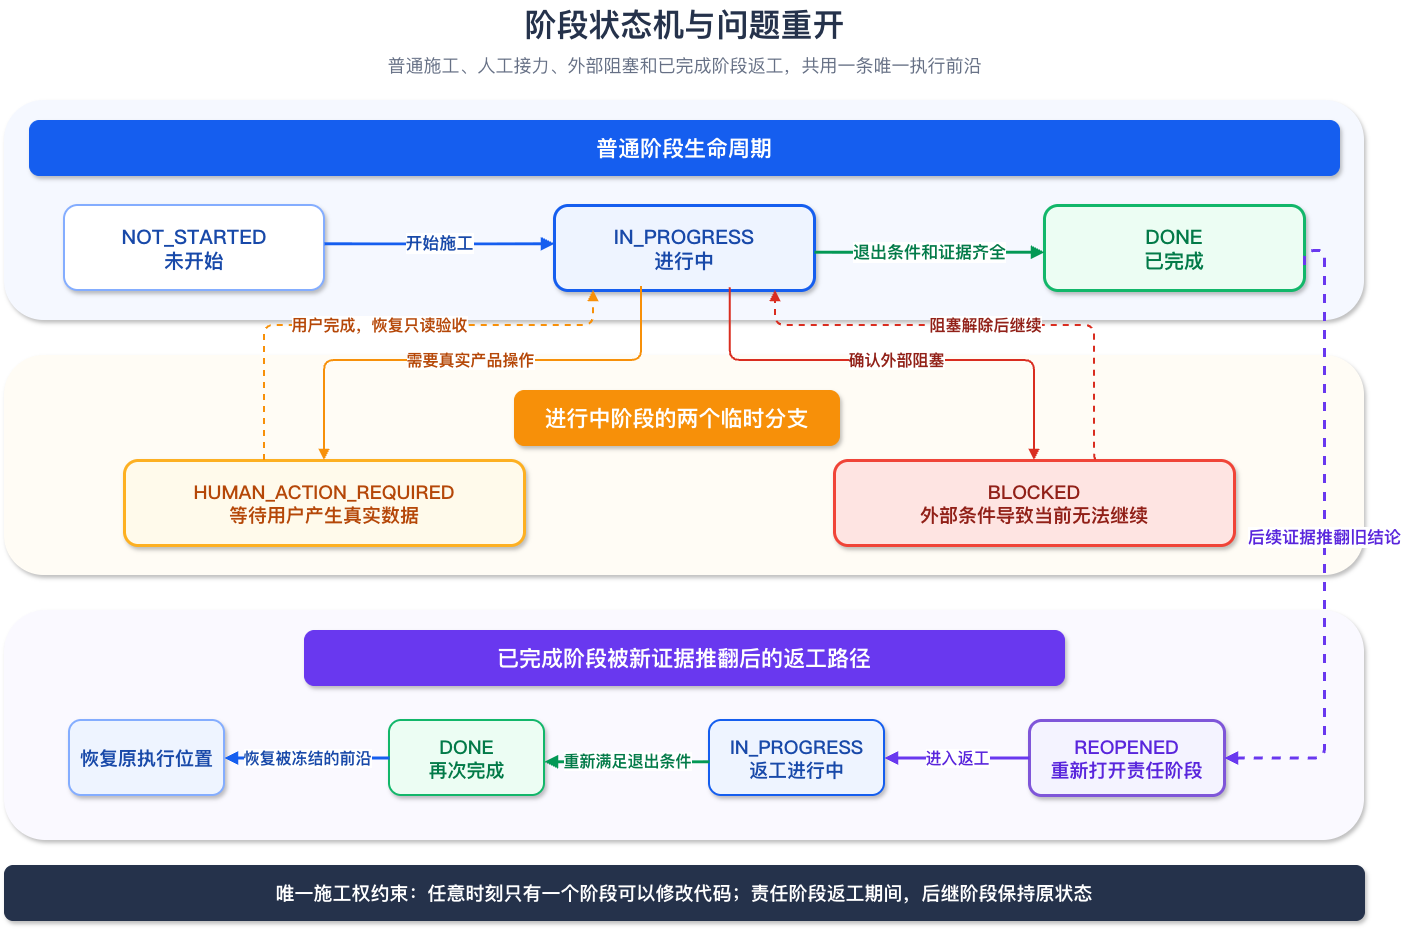

The diagram above was exported from draw.io. Its source (the exported page's mxGraphModel, read from the mxfile embedded in the PNG):
<mxGraphModel dx="1768" dy="984" grid="1" gridSize="10" guides="1" tooltips="1" connect="1" arrows="1" fold="1" page="1" pageScale="1" pageWidth="1440" pageHeight="950" background="#FFFFFF" math="0" shadow="0">
  <root>
    <mxCell id="0" />
    <mxCell id="1" parent="0" />
    <mxCell id="title" parent="1" style="text;html=1;align=center;verticalAlign=middle;fontFamily=PingFang SC;fontSize=32;fontStyle=1;fontColor=#25324B;" value="阶段状态机与问题重开" vertex="1">
      <mxGeometry height="50" width="1360" x="40" y="20" as="geometry" />
    </mxCell>
    <mxCell id="subtitle" parent="1" style="text;html=1;align=center;verticalAlign=middle;fontFamily=PingFang SC;fontSize=18;fontColor=#667085;" value="普通施工、人工接力、外部阻塞和已完成阶段返工，共用一条唯一执行前沿" vertex="1">
      <mxGeometry height="30" width="1360" x="40" y="70" as="geometry" />
    </mxCell>
    <mxCell id="normal-panel" parent="1" style="rounded=1;arcSize=18;whiteSpace=wrap;html=1;container=1;pointerEvents=0;fillColor=#F5F8FF;strokeColor=none;strokeWidth=2;shadow=1;" value="" vertex="1">
      <mxGeometry height="220" width="1360" x="40" y="120" as="geometry" />
    </mxCell>
    <mxCell id="normal-head" parent="normal-panel" style="rounded=1;arcSize=18;whiteSpace=wrap;html=1;fillColor=#155EEF;strokeColor=#155EEF;fontColor=#FFFFFF;fontFamily=PingFang SC;fontSize=22;fontStyle=1;align=center;verticalAlign=middle;shadow=1;" value="普通阶段生命周期" vertex="1">
      <mxGeometry height="55" width="1310" x="25" y="20" as="geometry" />
    </mxCell>
    <mxCell id="not-started" parent="normal-panel" style="rounded=1;arcSize=16;whiteSpace=wrap;html=1;fillColor=#FFFFFF;strokeColor=#84ADFF;strokeWidth=2;fontColor=#1849A9;fontFamily=PingFang SC;fontSize=20;fontStyle=1;align=center;verticalAlign=middle;shadow=1;" value="NOT_STARTED&#10;未开始" vertex="1">
      <mxGeometry height="85" width="260" x="60" y="105" as="geometry" />
    </mxCell>
    <mxCell id="in-progress" parent="normal-panel" style="rounded=1;arcSize=16;whiteSpace=wrap;html=1;fillColor=#EEF4FF;strokeColor=#155EEF;strokeWidth=3;fontColor=#1849A9;fontFamily=PingFang SC;fontSize=20;fontStyle=1;align=center;verticalAlign=middle;shadow=1;" value="IN_PROGRESS&#10;进行中" vertex="1">
      <mxGeometry height="85" width="260" x="550" y="105" as="geometry" />
    </mxCell>
    <mxCell id="done" parent="normal-panel" style="rounded=1;arcSize=16;whiteSpace=wrap;html=1;fillColor=#ECFDF3;strokeColor=#12B76A;strokeWidth=3;fontColor=#027A48;fontFamily=PingFang SC;fontSize=20;fontStyle=1;align=center;verticalAlign=middle;shadow=1;" value="DONE&#10;已完成" vertex="1">
      <mxGeometry height="85" width="260" x="1040" y="105" as="geometry" />
    </mxCell>
    <mxCell id="ne1" edge="1" parent="normal-panel" source="not-started" style="edgeStyle=orthogonalEdgeStyle;rounded=1;orthogonalLoop=1;jettySize=auto;html=1;strokeColor=#155EEF;strokeWidth=3;endArrow=block;endFill=1;labelBackgroundColor=#FFFFFF;fontColor=#1849A9;fontFamily=PingFang SC;fontSize=17;fontStyle=1;exitX=1;exitY=0.45;entryX=0;entryY=0.45;" target="in-progress" value="开始施工">
      <mxGeometry relative="1" as="geometry" />
    </mxCell>
    <mxCell id="ne2" edge="1" parent="normal-panel" source="in-progress" style="edgeStyle=orthogonalEdgeStyle;rounded=1;orthogonalLoop=1;jettySize=auto;html=1;strokeColor=#039855;strokeWidth=3;endArrow=block;endFill=1;labelBackgroundColor=#FFFFFF;fontColor=#027A48;fontFamily=PingFang SC;fontSize=17;fontStyle=1;exitX=1;exitY=0.55;entryX=0;entryY=0.55;" target="done" value="退出条件和证据齐全">
      <mxGeometry relative="1" as="geometry" />
    </mxCell>
    <mxCell id="branch-panel" parent="1" style="rounded=1;arcSize=18;whiteSpace=wrap;html=1;container=1;pointerEvents=0;fillColor=#FFFCF5;strokeColor=none;strokeWidth=2;shadow=1;" value="" vertex="1">
      <mxGeometry height="220" width="1360" x="40" y="375" as="geometry" />
    </mxCell>
    <mxCell id="branch-head" parent="branch-panel" style="rounded=1;arcSize=18;whiteSpace=wrap;html=1;fillColor=#F79009;strokeColor=#F79009;fontColor=#FFFFFF;fontFamily=PingFang SC;fontSize=22;fontStyle=1;align=center;verticalAlign=middle;shadow=1;" value="进行中阶段的两个临时分支" vertex="1">
      <mxGeometry height="55" width="325" x="510" y="35" as="geometry" />
    </mxCell>
    <mxCell id="human" parent="branch-panel" style="rounded=1;arcSize=16;whiteSpace=wrap;html=1;fillColor=#FFFAEB;strokeColor=#FDB022;strokeWidth=3;fontColor=#B54708;fontFamily=PingFang SC;fontSize=19;fontStyle=1;align=center;verticalAlign=middle;shadow=1;" value="HUMAN_ACTION_REQUIRED&#10;等待用户产生真实数据" vertex="1">
      <mxGeometry height="85" width="400" x="120" y="105" as="geometry" />
    </mxCell>
    <mxCell id="blocked" parent="branch-panel" style="rounded=1;arcSize=16;whiteSpace=wrap;html=1;fillColor=#FEE4E2;strokeColor=#F04438;strokeWidth=3;fontColor=#912018;fontFamily=PingFang SC;fontSize=19;fontStyle=1;align=center;verticalAlign=middle;shadow=1;" value="BLOCKED&#10;外部条件导致当前无法继续" vertex="1">
      <mxGeometry height="85" width="400" x="830" y="105" as="geometry" />
    </mxCell>
    <mxCell id="to-human" edge="1" parent="1" source="in-progress" style="edgeStyle=orthogonalEdgeStyle;rounded=1;orthogonalLoop=1;jettySize=auto;html=1;strokeColor=#F79009;strokeWidth=2;endArrow=block;endFill=1;labelBackgroundColor=#FFFFFF;fontColor=#B54708;fontFamily=PingFang SC;fontSize=16;fontStyle=1;exitX=0.335;exitY=0.953;entryX=0.5;entryY=0;exitDx=0;exitDy=0;exitPerimeter=0;" target="human" value="需要真实产品操作">
      <mxGeometry relative="1" as="geometry">
        <Array as="points">
          <mxPoint x="677.12" y="380" />
          <mxPoint x="360" y="380" />
        </Array>
      </mxGeometry>
    </mxCell>
    <mxCell id="from-human" edge="1" parent="1" source="human" style="edgeStyle=orthogonalEdgeStyle;rounded=1;orthogonalLoop=1;jettySize=auto;html=1;strokeColor=#F79009;strokeWidth=2;dashed=1;endArrow=block;endFill=1;labelBackgroundColor=#FFFFFF;fontColor=#B54708;fontFamily=PingFang SC;fontSize=16;fontStyle=1;exitX=0.35;exitY=0;entryX=0.15;entryY=1;" target="in-progress" value="用户完成，恢复只读验收">
      <mxGeometry relative="1" as="geometry">
        <Array as="points">
          <mxPoint x="300" y="345" />
          <mxPoint x="629" y="345" />
        </Array>
      </mxGeometry>
    </mxCell>
    <mxCell id="to-blocked" edge="1" parent="1" source="in-progress" style="edgeStyle=orthogonalEdgeStyle;rounded=1;orthogonalLoop=1;jettySize=auto;html=1;strokeColor=#D92D20;strokeWidth=2;endArrow=block;endFill=1;labelBackgroundColor=#FFFFFF;fontColor=#912018;fontFamily=PingFang SC;fontSize=16;fontStyle=1;exitX=0.676;exitY=0.968;entryX=0.5;entryY=0;exitDx=0;exitDy=0;exitPerimeter=0;entryDx=0;entryDy=0;" target="blocked" value="确认外部阻塞">
      <mxGeometry relative="1" as="geometry">
        <Array as="points">
          <mxPoint x="765.75" y="380" />
          <mxPoint x="1070" y="380" />
        </Array>
      </mxGeometry>
    </mxCell>
    <mxCell id="from-blocked" edge="1" parent="1" source="blocked" style="edgeStyle=orthogonalEdgeStyle;rounded=1;orthogonalLoop=1;jettySize=auto;html=1;strokeColor=#D92D20;strokeWidth=2;dashed=1;endArrow=block;endFill=1;labelBackgroundColor=#FFFFFF;fontColor=#912018;fontFamily=PingFang SC;fontSize=16;fontStyle=1;exitX=0.655;exitY=-0.018;entryX=0.85;entryY=1;exitDx=0;exitDy=0;exitPerimeter=0;" target="in-progress" value="阻塞解除后继续">
      <mxGeometry relative="1" as="geometry">
        <Array as="points">
          <mxPoint x="1130" y="478.5" />
          <mxPoint x="1130" y="345" />
          <mxPoint x="811" y="345" />
        </Array>
      </mxGeometry>
    </mxCell>
    <mxCell id="reopen-panel" parent="1" style="rounded=1;arcSize=18;whiteSpace=wrap;html=1;container=1;pointerEvents=0;fillColor=#FAF9FF;strokeColor=none;strokeWidth=2;shadow=1;" value="" vertex="1">
      <mxGeometry height="230" width="1360" x="40" y="630" as="geometry" />
    </mxCell>
    <mxCell id="reopen-head" parent="reopen-panel" style="rounded=1;arcSize=18;whiteSpace=wrap;html=1;fillColor=#6938EF;strokeColor=#6938EF;fontColor=#FFFFFF;fontFamily=PingFang SC;fontSize=22;fontStyle=1;align=center;verticalAlign=middle;shadow=1;" value="已完成阶段被新证据推翻后的返工路径" vertex="1">
      <mxGeometry height="55" width="760" x="300" y="20" as="geometry" />
    </mxCell>
    <mxCell id="restore" parent="reopen-panel" style="rounded=1;arcSize=16;whiteSpace=wrap;html=1;fillColor=#EEF4FF;strokeColor=#84ADFF;strokeWidth=2;fontColor=#1849A9;fontFamily=PingFang SC;fontSize=19;fontStyle=1;align=center;verticalAlign=middle;shadow=1;" value="恢复原执行位置" vertex="1">
      <mxGeometry height="75" width="155" x="65" y="110" as="geometry" />
    </mxCell>
    <mxCell id="redone" parent="reopen-panel" style="rounded=1;arcSize=16;whiteSpace=wrap;html=1;fillColor=#ECFDF3;strokeColor=#12B76A;strokeWidth=2;fontColor=#027A48;fontFamily=PingFang SC;fontSize=19;fontStyle=1;align=center;verticalAlign=middle;shadow=1;" value="DONE&#10;再次完成" vertex="1">
      <mxGeometry height="75" width="155" x="385" y="110" as="geometry" />
    </mxCell>
    <mxCell id="rework" parent="reopen-panel" style="rounded=1;arcSize=16;whiteSpace=wrap;html=1;fillColor=#EEF4FF;strokeColor=#155EEF;strokeWidth=2;fontColor=#1849A9;fontFamily=PingFang SC;fontSize=19;fontStyle=1;align=center;verticalAlign=middle;shadow=1;" value="IN_PROGRESS&#10;返工进行中" vertex="1">
      <mxGeometry height="75" width="175" x="705" y="110" as="geometry" />
    </mxCell>
    <mxCell id="reopened" parent="reopen-panel" style="rounded=1;arcSize=16;whiteSpace=wrap;html=1;fillColor=#F4F3FF;strokeColor=#7F56D9;strokeWidth=3;fontColor=#5925DC;fontFamily=PingFang SC;fontSize=19;fontStyle=1;align=center;verticalAlign=middle;shadow=1;" value="REOPENED&#10;重新打开责任阶段" vertex="1">
      <mxGeometry height="75" width="195" x="1025" y="110" as="geometry" />
    </mxCell>
    <mxCell id="rp1" edge="1" parent="reopen-panel" source="reopened" style="edgeStyle=orthogonalEdgeStyle;rounded=1;orthogonalLoop=1;jettySize=auto;html=1;strokeColor=#6938EF;strokeWidth=3;endArrow=block;endFill=1;labelBackgroundColor=#FFFFFF;fontColor=#5925DC;fontFamily=PingFang SC;fontSize=16;fontStyle=1;exitX=0;exitY=0.5;entryX=1;entryY=0.5;entryDx=0;entryDy=0;exitDx=0;exitDy=0;" target="rework" value="进入返工">
      <mxGeometry relative="1" as="geometry" />
    </mxCell>
    <mxCell id="rp2" edge="1" parent="reopen-panel" source="rework" style="edgeStyle=orthogonalEdgeStyle;rounded=1;orthogonalLoop=1;jettySize=auto;html=1;strokeColor=#039855;strokeWidth=3;endArrow=block;endFill=1;labelBackgroundColor=#FFFFFF;fontColor=#027A48;fontFamily=PingFang SC;fontSize=16;fontStyle=1;exitX=0;exitY=0.55;entryX=1;entryY=0.55;" target="redone" value="重新满足退出条件">
      <mxGeometry relative="1" as="geometry" />
    </mxCell>
    <mxCell id="rp3" edge="1" parent="reopen-panel" source="redone" style="edgeStyle=orthogonalEdgeStyle;rounded=1;orthogonalLoop=1;jettySize=auto;html=1;strokeColor=#155EEF;strokeWidth=3;endArrow=block;endFill=1;labelBackgroundColor=#FFFFFF;fontColor=#1849A9;fontFamily=PingFang SC;fontSize=16;fontStyle=1;exitX=0;exitY=0.5;entryX=1;entryY=0.5;" target="restore" value="恢复被冻结的前沿">
      <mxGeometry relative="1" as="geometry" />
    </mxCell>
    <mxCell id="done-reopen" edge="1" parent="1" source="done" style="edgeStyle=orthogonalEdgeStyle;rounded=1;orthogonalLoop=1;jettySize=auto;html=1;strokeColor=#6938EF;strokeWidth=3;dashed=1;endArrow=block;endFill=1;labelBackgroundColor=#FFFFFF;fontColor=#5925DC;fontFamily=PingFang SC;fontSize=17;fontStyle=1;exitX=1;exitY=0.7;entryX=1;entryY=0.5;entryDx=0;entryDy=0;" target="reopened" value="后续证据推翻旧结论">
      <mxGeometry relative="1" as="geometry">
        <Array as="points">
          <mxPoint x="1340" y="270" />
          <mxPoint x="1360" y="270" />
          <mxPoint x="1360" y="777.5" />
        </Array>
      </mxGeometry>
    </mxCell>
    <mxCell id="constraint" parent="1" style="rounded=1;arcSize=16;whiteSpace=wrap;html=1;fillColor=#25324B;strokeColor=#25324B;fontColor=#FFFFFF;fontFamily=PingFang SC;fontSize=19;fontStyle=1;align=center;verticalAlign=middle;shadow=1;" value="唯一施工权约束：任意时刻只有一个阶段可以修改代码；责任阶段返工期间，后继阶段保持原状态" vertex="1">
      <mxGeometry height="55" width="1360" x="40" y="885" as="geometry" />
    </mxCell>
  </root>
</mxGraphModel>